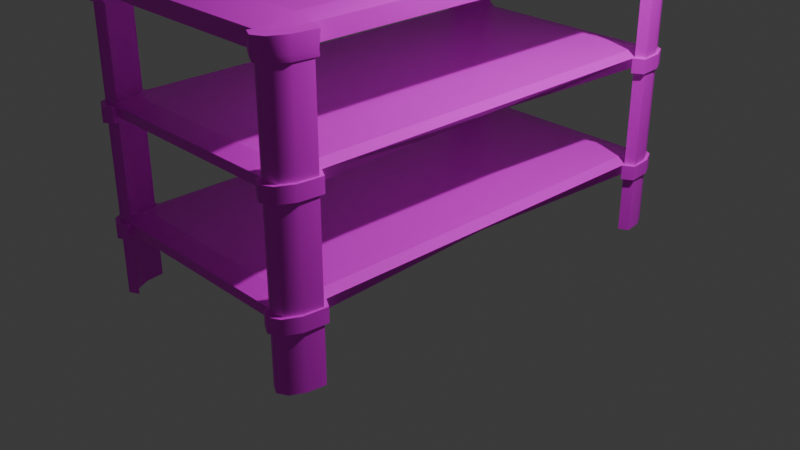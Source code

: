 # Source: shoe_rack.blend  (saved by Blender 4.5.88; exported with 4.5.12 LTS)
import bpy
from mathutils import Matrix  # noqa: F401  (used for matrix-valued properties, if any)

bpy.ops.wm.read_factory_settings(use_empty=True)
scene = bpy.context.scene
scene.name = 'Scene'

# ---- collections
col_collection = bpy.data.collections.new('Collection'); scene.collection.children.link(col_collection)

# ---- images (referenced by path relative to the original .blend; pixels are not part of the script)
import os
ASSET_DIR = os.environ.get("B2B_ASSET_DIR", "")  # directory of the original .blend (textures are referenced by path, not embedded)
HERE = os.path.dirname(os.path.abspath(__file__))  # packed textures are extracted next to this script under _unpacked/

def load_image(name, relpath, width, height, colorspace="sRGB"):
    """Load a texture the original file referenced (path relative to the .blend, or extracted next to this script)."""
    p = next((c for c in (os.path.join(HERE, relpath), os.path.join(ASSET_DIR, relpath)) if relpath and os.path.exists(c)), "")
    if p:
        img = bpy.data.images.load(p, check_existing=True)
        img.name = name
    else:  # same state as the original file: an image datablock whose file is absent (Cycles renders it pink)
        img = bpy.data.images.new(name, width, height)
        img.source = "FILE"
        img.filepath = "//" + (relpath or name)
    img.colorspace_settings.name = colorspace
    return img
img_shoe_rack_color = load_image('shoe_rack_color', '', 1024, 1024, 'sRGB')

# ---- materials (node trees are filled in below, after node groups)
mat_material = bpy.data.materials.new('Material')
mat_material.alpha_threshold = 0.0
mat_material.roughness = 0.5
mat_material.line_color = (0.0, 0.0, 0.0, 1.0)

# ---- material node trees
mat_material.use_nodes = True; mat_material.node_tree.nodes.clear()
_N = mat_material.node_tree.nodes; _L = mat_material.node_tree.links
n0 = _N.new('ShaderNodeOutputMaterial'); n0.name = 'Material Output'; n0.location = (200, 100)
n1 = _N.new('ShaderNodeBsdfPrincipled'); n1.name = 'Principled BSDF'; n1.location = (-105, 75)
n1.inputs[2].default_value = 0.4091
n1.inputs[3].default_value = 1.45
n2 = _N.new('ShaderNodeTexImage'); n2.name = 'Image Texture'; n2.location = (-428, 52)
n2.image = img_shoe_rack_color
_L.new(n1.outputs[0], n0.inputs[0])
_L.new(n2.outputs[0], n1.inputs[0])
n0.is_active_output = True

# ---- world
world_world = bpy.data.worlds.new('World'); scene.world = world_world
world_world.use_nodes = True; world_world.node_tree.nodes.clear()
_N = world_world.node_tree.nodes; _L = world_world.node_tree.links
n0 = _N.new('ShaderNodeOutputWorld'); n0.name = 'World Output'; n0.location = (200, 100)
n1 = _N.new('ShaderNodeBackground'); n1.name = 'Background'; n1.location = (-200, 100)
n1.inputs[0].default_value = (0.05088, 0.05088, 0.05088, 1.0)
_L.new(n1.outputs[0], n0.inputs[0])
n0.is_active_output = True
world_world.color = (0.05088, 0.05088, 0.05088)
world_world.sun_shadow_jitter_overblur = 0.0

# ---- cameras
cam_camera = bpy.data.cameras.new('Camera')
cam_camera.clip_end = 100.0
cam_camera.ortho_scale = 7.314

# ---- lights
light_light = bpy.data.lights.new('Light', 'POINT')
light_light.energy = 1000.0
light_light.shadow_soft_size = 0.1

# ---- meshes
me_cube = bpy.data.meshes.new('Cube')
me_cube.from_pydata([(0.9294, -0.9301, 2.947), (1.08, -0.9301, 0.3552), (1.08, -0.906, 0.3552), (1.012, -1.058, 0.3118), (1.08, -1.017, 0.4022), (1.057, -1.013, 0.3257), (1.103, -0.9301, 0.4308), (1.08, -1.017, 2.306), (1.016, -1.08, 2.256), (1.016, -1.08, 0.3948), (1.103, -0.9301, 2.369), (1.018, -1.127, -0.2754), (0.9294, -1.104, 2.255), (1.103, -0.9073, 2.369), (1.116, -1.124, 2.255), (1.188, -1.051, 2.255), (1.216, -0.9369, 2.271), (1.018, -1.15, 2.255), (0.9234, -1.126, 2.255), (1.103, -0.9073, 0.4308), (0.9294, -1.104, 0.3948), (0.9234, -1.126, 0.3948), (0.0, -0.9301, 2.947), (1.213, -0.9445, 0.3948), (1.018, -1.15, 0.3948), (1.116, -1.124, 0.3948), (1.188, -1.052, 0.3948), (1.109, -0.9075, -0.2394), (1.103, -0.9301, -0.2394), (0.9294, -1.104, -0.2733), (0.9169, -1.118, -0.2754), (1.191, -0.9534, -0.2754), (1.168, -1.04, -0.2754), (1.104, -1.104, -0.2754), (1.204, -0.9379, -0.2754), (1.011, -1.142, -0.2754), (1.108, -1.116, -0.2754), (1.18, -1.044, -0.2754), (1.012, 0.0, -12.66), (1.191, -0.9534, -11.47), (1.018, -1.127, -11.49), (1.104, -1.104, -11.49), (1.01, -0.9086, -10.97), (1.116, -1.124, -11.49), (1.188, -1.051, -11.49), (1.208, -0.9369, -11.49), (1.018, -1.15, -11.49), (0.9234, -1.126, -11.49), (0.9294, -1.104, -12.66), (0.9166, -1.006, -10.97), (1.08, -1.017, -0.2394), (1.016, -1.08, -0.2394), (0.0, -1.104, 2.255), (0.0, -1.104, 0.3948), (0.9294, 0.0, 2.947), (1.103, 0.0, 2.369), (0.0, 0.0, 2.947), (0.0, 0.0, 0.3948), (1.08, 0.0, 0.3552), (1.103, 0.0, 0.4308), (1.168, -1.04, -11.49), (0.9923, -0.9663, -10.97), (0.9656, -0.9931, -10.97), (1.109, -0.9075, -13.31), (1.116, -1.124, -13.31), (1.188, -1.051, -13.31), (1.208, -0.9369, -13.31), (1.018, -1.15, -13.31), (0.9234, -1.126, -13.31), (1.103, -0.9301, -12.66), (1.08, -1.017, -12.66), (1.016, -1.08, -12.66), (1.018, -1.127, -13.31), (0.9234, -1.126, -12.66), (1.208, -0.9369, -12.66), (1.109, -0.9075, -12.66), (1.188, -1.051, -12.66), (1.116, -1.124, -12.66), (1.018, -1.15, -12.66), (0.0, -1.104, -12.66), (0.0, -1.104, -11.5), (1.103, -0.9301, -13.31), (1.016, -1.08, -13.31), (1.191, -0.9534, -13.31), (1.103, -0.9301, -34.16), (1.104, -1.104, -13.31), (0.9294, -1.104, -13.31), (1.168, -1.04, -13.31), (1.08, -1.017, -13.31), (1.109, 0.0, -11.49), (0.0, 0.0, -12.66), (1.104, -1.104, -34.16), (1.08, -1.017, -34.16), (1.018, -1.127, -34.16), (1.191, -0.9534, -34.16), (1.016, -1.08, -34.16), (1.012, 0.0, -26.39), (1.191, -0.9534, -25.2), (1.018, -1.127, -25.22), (1.104, -1.104, -25.22), (1.109, -0.9075, -25.22), (1.116, -1.124, -25.22), (1.188, -1.051, -25.22), (1.208, -0.9369, -25.22), (1.018, -1.15, -25.22), (0.9234, -1.126, -25.22), (0.9294, -1.104, -26.39), (0.9294, -1.104, -25.22), (0.9294, -1.104, -34.16), (1.168, -1.04, -34.16), (1.168, -1.04, -25.22), (1.08, -1.017, -25.22), (1.016, -1.08, -25.22), (1.109, -0.9075, -27.04), (1.116, -1.124, -27.04), (1.188, -1.051, -27.04), (1.208, -0.9369, -27.04), (1.018, -1.15, -27.04), (0.9234, -1.126, -27.04), (1.103, -0.9301, -26.39), (1.08, -1.017, -26.39), (1.016, -1.08, -26.39), (0.9234, -1.126, -26.39), (1.208, -0.9369, -26.39), (1.109, -0.9075, -26.39), (1.188, -1.051, -26.39), (1.116, -1.124, -26.39), (1.018, -1.15, -26.39), (0.0, -1.104, -26.39), (0.0, -1.104, -25.23), (1.103, -0.9301, -27.04), (1.016, -1.08, -27.04), (1.191, -0.9534, -27.04), (1.018, -1.127, -27.04), (1.104, -1.104, -27.04), (0.9294, -1.104, -27.04), (1.168, -1.04, -27.04), (1.08, -1.017, -27.04), (1.109, 0.0, -25.22), (1.01, -0.9086, -24.7), (0.0, 0.0, -26.39), (0.9294, -1.104, -11.49), (1.016, -1.08, -11.49), (1.08, -1.017, -11.49), (0.0, -1.006, -10.99), (1.103, -0.9301, -11.49), (1.109, -0.9075, -11.49), (0.0, 0.0, -10.99), (1.011, 0.0, -10.97), (0.9166, -1.006, -24.7), (0.9923, -0.9663, -24.7), (0.9656, -0.9931, -24.7), (0.0, -1.006, -24.72), (1.103, -0.9301, -25.22), (0.0, 0.0, -24.71), (1.011, 0.0, -24.7)], [], [(1, 2, 19, 6), (0, 10, 13), (2, 58, 59, 19), (10, 0, 12, 8, 7), (6, 4, 5, 1), (4, 9, 3, 5), (20, 3, 9), (52, 12, 0, 22), (8, 12, 17, 14), (14, 15, 7, 8), (12, 20, 21, 18), (109, 91, 95, 92), (95, 91, 93, 108), (109, 92, 84, 94), (18, 21, 24, 17), (15, 26, 23, 16), (14, 25, 26, 15), (17, 24, 25, 14), (12, 18, 17), (19, 13, 16, 23), (10, 16, 13), (26, 25, 36, 37), (6, 19, 27, 28), (23, 26, 37, 34), (25, 24, 35, 36), (24, 21, 30, 35), (32, 31, 34, 37), (29, 11, 35, 30), (11, 33, 36, 35), (33, 32, 37, 36), (31, 28, 27, 34), (19, 23, 34, 27), (54, 56, 22, 0), (21, 20, 29, 30), (20, 12, 52, 53), (41, 40, 46, 43), (39, 60, 44, 45), (60, 41, 43, 44), (15, 16, 10, 7), (80, 79, 48, 141), (47, 46, 40, 141), (50, 51, 9, 4), (6, 28, 50, 4), (29, 20, 9, 51), (13, 55, 54, 0), (3, 20, 53, 57, 58, 2, 1, 5), (13, 19, 59, 55), (28, 31, 39, 145), (50, 28, 145, 143), (51, 50, 143, 142), (33, 11, 40, 41), (31, 32, 60, 39), (32, 33, 41, 60), (29, 51, 142, 141), (11, 29, 141, 40), (39, 45, 146, 145), (73, 48, 86, 68), (75, 74, 66, 63), (74, 76, 65, 66), (76, 77, 64, 65), (78, 73, 68, 67), (77, 78, 67, 64), (110, 99, 101, 102), (97, 110, 102, 103), (43, 46, 78, 77), (46, 47, 73, 78), (44, 43, 77, 76), (45, 44, 76, 74), (146, 45, 74, 75), (47, 141, 48, 73), (99, 98, 104, 101), (75, 69, 70, 71, 48, 79, 90, 38), (129, 128, 106, 107), (70, 69, 81, 88), (71, 70, 88, 82), (86, 48, 71, 82), (75, 63, 81, 69), (64, 67, 72, 85), (68, 86, 72, 67), (65, 64, 85, 87), (66, 65, 87, 83), (63, 66, 83, 81), (146, 75, 38, 89), (49, 62, 61, 42, 148, 147, 144), (105, 104, 98, 107), (81, 83, 97, 153), (88, 81, 153, 111), (82, 88, 111, 112), (85, 72, 98, 99), (83, 87, 110, 97), (87, 85, 99, 110), (86, 82, 112, 107), (72, 86, 107, 98), (97, 103, 100, 153), (122, 106, 135, 118), (124, 123, 116, 113), (123, 125, 115, 116), (125, 126, 114, 115), (127, 122, 118, 117), (126, 127, 117, 114), (101, 104, 127, 126), (104, 105, 122, 127), (102, 101, 126, 125), (103, 102, 125, 123), (100, 103, 123, 124), (105, 107, 106, 122), (124, 119, 120, 121, 106, 128, 140, 96), (120, 119, 130, 137), (121, 120, 137, 131), (135, 106, 121, 131), (124, 113, 130, 119), (114, 117, 133, 134), (118, 135, 133, 117), (115, 114, 134, 136), (116, 115, 136, 132), (113, 116, 132, 130), (100, 124, 96, 138), (149, 151, 150, 139, 155, 154, 152), (130, 132, 94, 84), (133, 135, 108, 93), (131, 137, 92, 95), (136, 134, 91, 109), (135, 131, 95, 108), (134, 133, 93, 91), (137, 130, 84, 92), (132, 136, 109, 94), (49, 141, 142, 62), (144, 80, 141, 49), (62, 142, 143, 61), (61, 143, 145, 42), (42, 145, 146), (42, 146, 89, 148), (149, 107, 112, 151), (152, 129, 107, 149), (151, 112, 111, 150), (150, 111, 153, 139), (139, 153, 100), (139, 100, 138, 155)])
me_cube.polygons.foreach_set('use_smooth', [True] * 138)
_k = set([(0, 22), (0, 54), (1, 2), (1, 5), (2, 58), (3, 5), (3, 20), (4, 6), (4, 9), (6, 19), (6, 28), (7, 8), (7, 10), (8, 12), (9, 20), (10, 13), (11, 29), (11, 33), (11, 35), (12, 18), (12, 20), (12, 52), (13, 16), (13, 19), (13, 55), (14, 15), (14, 17), (15, 16), (16, 23), (17, 18), (18, 21), (19, 27), (19, 59), (20, 21), (20, 29), (20, 53), (21, 30), (22, 52), (22, 56), (23, 34), (27, 28), (27, 34), (28, 31), (28, 145), (29, 30), (29, 141), (30, 35), (31, 32), (31, 34), (31, 39), (32, 33), (32, 37), (33, 36), (34, 37), (35, 36), (36, 37), (38, 75), (38, 89), (38, 90), (39, 60), (39, 145), (40, 41), (40, 141), (41, 60), (42, 61), (42, 148), (43, 44), (43, 46), (44, 45), (45, 74), (45, 146), (46, 47), (47, 73), (47, 141), (48, 71), (48, 73), (48, 79), (48, 86), (48, 141), (49, 62), (49, 144), (52, 53), (53, 57), (54, 55), (54, 56), (55, 59), (57, 58), (58, 59), (61, 62), (63, 66), (63, 75), (63, 81), (64, 65), (64, 67), (64, 85), (65, 66), (65, 87), (66, 74), (66, 83), (67, 68), (67, 72), (68, 73), (68, 86), (69, 70), (69, 75), (69, 81), (70, 71), (72, 85), (72, 86), (75, 146), (79, 80), (79, 90), (80, 141), (80, 144), (81, 83), (81, 153), (83, 87), (83, 97), (84, 92), (84, 94), (84, 130), (85, 87), (86, 107), (89, 146), (89, 148), (91, 93), (91, 109), (92, 95), (93, 108), (94, 109), (94, 132), (95, 108), (96, 124), (96, 138), (96, 140), (97, 110), (97, 153), (98, 99), (98, 107), (99, 110), (100, 103), (100, 124), (100, 138), (100, 153), (101, 102), (101, 104), (102, 103), (103, 123), (104, 105), (105, 107), (105, 122), (106, 107), (106, 121), (106, 122), (106, 128), (106, 135), (107, 112), (107, 129), (108, 135), (111, 112), (111, 153), (113, 116), (113, 124), (113, 130), (114, 115), (114, 117), (115, 116), (116, 123), (117, 118), (118, 122), (118, 135), (119, 120), (119, 124), (119, 130), (120, 121), (128, 129), (128, 140), (129, 152), (130, 132), (132, 136), (133, 134), (133, 135), (134, 136), (138, 155), (139, 150), (139, 155), (141, 142), (142, 143), (143, 145), (144, 147), (145, 146), (147, 148), (149, 151), (149, 152), (150, 151), (152, 154), (154, 155)])
me_cube.attributes.new('sharp_edge', 'BOOLEAN', 'EDGE').data.foreach_set('value', [ (min(e.vertices), max(e.vertices)) in _k for e in me_cube.edges])
_uv = me_cube.uv_layers.new(name='UVMap')
_uv.uv.foreach_set('vector', [0.3848, 0.7304, 0.3848, 0.7276, 0.3946, 0.7278, 0.3946, 0.7304, 0.6446, 0.7304, 0.6054, 0.7304, 0.6054, 0.7278, 0.3848, 0.7276, 0.3848, 0.6236, 0.3946, 0.6237, 0.3946, 0.7278, 0.6054, 0.7304, 0.6446, 0.7304, 0.6054, 0.7696, 0.6054, 0.7598, 0.6054, 0.7402, 0.3946, 0.7304, 0.3946, 0.7402, 0.3853, 0.7409, 0.3848, 0.7304, 0.3946, 0.7402, 0.3946, 0.7598, 0.3853, 0.7603, 0.3853, 0.7409, 0.3946, 0.7696, 0.3853, 0.7603, 0.3946, 0.7598, 0.6054, 0.875, 0.6054, 0.7696, 0.6446, 0.7304, 0.75, 0.7304, 0.6054, 0.7598, 0.6054, 0.7696, 0.6054, 0.7696, 0.6054, 0.7598, 0.6054, 0.7598, 0.6054, 0.7402, 0.6054, 0.7402, 0.6054, 0.7598, 0.6054, 0.7696, 0.3946, 0.7696, 0.3946, 0.7696, 0.6054, 0.7696, 0.0, 0.0, 0.0, 0.0, 0.0, 0.0, 0.0, 0.0, 0.0, 0.0, 0.0, 0.0, 0.0, 0.0, 0.0, 0.0, 0.0, 0.0, 0.0, 0.0, 0.0, 0.0, 0.0, 0.0, 0.6054, 0.7696, 0.3946, 0.7696, 0.3946, 0.7696, 0.6054, 0.7696, 0.6054, 0.7402, 0.3946, 0.7402, 0.3946, 0.7304, 0.6054, 0.7304, 0.6054, 0.7598, 0.3946, 0.7598, 0.3946, 0.7402, 0.6054, 0.7402, 0.6054, 0.7696, 0.3946, 0.7696, 0.3946, 0.7598, 0.6054, 0.7598, 0.6054, 0.7696, 0.6054, 0.7696, 0.6054, 0.7696, 0.3946, 0.7304, 0.6054, 0.7304, 0.6054, 0.7304, 0.3946, 0.7304, 0.6054, 0.7304, 0.6054, 0.7304, 0.6054, 0.7304, 0.3946, 0.7402, 0.3946, 0.7598, 0.3946, 0.7598, 0.3946, 0.7402, 0.3946, 0.7304, 0.3946, 0.7304, 0.3946, 0.7304, 0.3946, 0.7304, 0.3946, 0.7304, 0.3946, 0.7402, 0.3946, 0.7402, 0.3946, 0.7304, 0.3946, 0.7598, 0.3946, 0.7696, 0.3946, 0.7696, 0.3946, 0.7598, 0.3946, 0.7696, 0.3946, 0.7696, 0.3946, 0.7696, 0.3946, 0.7696, 0.3946, 0.7402, 0.3946, 0.7304, 0.3946, 0.7304, 0.3946, 0.7402, 0.3946, 0.7696, 0.3946, 0.7696, 0.3946, 0.7696, 0.3946, 0.7696, 0.3946, 0.7696, 0.3946, 0.7598, 0.3946, 0.7598, 0.3946, 0.7696, 0.3946, 0.7598, 0.3946, 0.7402, 0.3946, 0.7402, 0.3946, 0.7598, 0.3946, 0.7304, 0.3946, 0.7304, 0.3946, 0.7304, 0.3946, 0.7304, 0.3946, 0.7304, 0.3946, 0.7304, 0.3946, 0.7304, 0.3946, 0.7304, 0.6446, 0.625, 0.75, 0.625, 0.75, 0.7304, 0.6446, 0.7304, 0.3946, 0.7696, 0.3946, 0.7696, 0.3946, 0.7696, 0.3946, 0.7696, 0.3946, 0.7696, 0.6054, 0.7696, 0.6054, 0.875, 0.3946, 0.875, 0.6054, 0.7598, 0.6054, 0.7696, 0.6054, 0.7696, 0.6054, 0.7598, 0.6054, 0.7304, 0.6054, 0.7402, 0.6054, 0.7402, 0.6054, 0.7304, 0.6054, 0.7402, 0.6054, 0.7598, 0.6054, 0.7598, 0.6054, 0.7402, 0.6054, 0.7402, 0.6054, 0.7304, 0.6054, 0.7304, 0.6054, 0.7402, 0.5997, 0.8832, 0.3946, 0.875, 0.3946, 0.7696, 0.5997, 0.7701, 0.6054, 0.7696, 0.6054, 0.7696, 0.6054, 0.7696, 0.6032, 0.7635, 0.0, 0.0, 0.0, 0.0, 0.3946, 0.7598, 0.3946, 0.7402, 0.0, 0.0, 0.0, 0.0, 0.0, 0.0, 0.0, 0.0, 0.3946, 0.7696, 0.3946, 0.7696, 0.3946, 0.7598, 0.0, 0.0, 0.6054, 0.7278, 0.6054, 0.6237, 0.6446, 0.625, 0.6446, 0.7304, 0.3853, 0.7603, 0.3946, 0.7696, 0.3946, 0.875, 0.3946, 0.625, 0.3848, 0.6236, 0.3848, 0.7276, 0.3848, 0.7304, 0.3853, 0.7409, 0.6054, 0.7278, 0.3946, 0.7278, 0.3946, 0.6237, 0.6054, 0.6237, 0.3946, 0.7304, 0.3946, 0.7304, 0.3946, 0.7304, 0.3946, 0.7304, 0.0, 0.0, 0.0, 0.0, 0.0, 0.0, 0.0, 0.0, 0.0, 0.0, 0.0, 0.0, 0.0, 0.0, 0.0, 0.0, 0.3946, 0.7598, 0.3946, 0.7696, 0.3946, 0.7696, 0.3946, 0.7598, 0.3946, 0.7304, 0.3946, 0.7402, 0.3946, 0.7402, 0.3946, 0.7304, 0.3946, 0.7402, 0.3946, 0.7598, 0.3946, 0.7598, 0.3946, 0.7402, 0.3946, 0.7696, 0.0, 0.0, 0.0, 0.0, 0.3946, 0.7696, 0.3946, 0.7696, 0.3946, 0.7696, 0.3946, 0.7696, 0.3946, 0.7696, 0.3946, 0.7304, 0.6054, 0.7304, 0.6054, 0.7304, 0.3946, 0.7304, 0.6054, 0.7696, 0.6032, 0.7635, 0.6032, 0.7635, 0.6054, 0.7696, 0.6054, 0.7304, 0.6054, 0.7304, 0.6054, 0.7304, 0.6054, 0.7304, 0.6054, 0.7304, 0.6054, 0.7402, 0.6054, 0.7402, 0.6054, 0.7304, 0.6054, 0.7402, 0.6054, 0.7598, 0.6054, 0.7598, 0.6054, 0.7402, 0.6054, 0.7696, 0.6054, 0.7696, 0.6054, 0.7696, 0.6054, 0.7696, 0.6054, 0.7598, 0.6054, 0.7696, 0.6054, 0.7696, 0.6054, 0.7598, 0.6054, 0.7402, 0.6054, 0.7598, 0.6054, 0.7598, 0.6054, 0.7402, 0.6054, 0.7304, 0.6054, 0.7402, 0.6054, 0.7402, 0.6054, 0.7304, 0.6054, 0.7598, 0.6054, 0.7696, 0.6054, 0.7696, 0.6054, 0.7598, 0.6054, 0.7696, 0.6054, 0.7696, 0.6054, 0.7696, 0.6054, 0.7696, 0.6054, 0.7402, 0.6054, 0.7598, 0.6054, 0.7598, 0.6054, 0.7402, 0.6054, 0.7304, 0.6054, 0.7402, 0.6054, 0.7402, 0.6054, 0.7304, 0.6054, 0.7304, 0.6054, 0.7304, 0.6054, 0.7304, 0.6054, 0.7304, 0.6054, 0.7696, 0.6032, 0.7635, 0.6032, 0.7635, 0.6054, 0.7696, 0.6054, 0.7598, 0.6054, 0.7696, 0.6054, 0.7696, 0.6054, 0.7598, 0.0, 0.0, 0.0, 0.0, 0.0, 0.0, 0.0, 0.0, 0.0, 0.0, 0.3946, 0.875, 0.0, 0.0, 0.0, 0.0, 0.5997, 0.8832, 0.3946, 0.875, 0.3946, 0.7696, 0.5997, 0.7701, 0.0, 0.0, 0.0, 0.0, 0.0, 0.0, 0.0, 0.0, 0.0, 0.0, 0.0, 0.0, 0.0, 0.0, 0.0, 0.0, 0.0, 0.0, 0.0, 0.0, 0.0, 0.0, 0.0, 0.0, 0.0, 0.0, 0.0, 0.0, 0.0, 0.0, 0.0, 0.0, 0.6054, 0.7598, 0.6054, 0.7696, 0.0, 0.0, 0.0, 0.0, 0.6054, 0.7696, 0.6032, 0.7635, 0.0, 0.0, 0.6054, 0.7696, 0.6054, 0.7402, 0.6054, 0.7598, 0.0, 0.0, 0.0, 0.0, 0.6054, 0.7304, 0.6054, 0.7402, 0.0, 0.0, 0.0, 0.0, 0.0, 0.0, 0.6054, 0.7304, 0.0, 0.0, 0.0, 0.0, 0.0, 0.0, 0.0, 0.0, 0.0, 0.0, 0.0, 0.0, 0.0, 0.0, 0.0, 0.0, 0.0, 0.0, 0.0, 0.0, 0.0, 0.0, 0.0, 0.0, 0.0, 0.0, 0.6054, 0.7696, 0.6054, 0.7696, 0.6054, 0.7696, 0.6032, 0.7635, 0.3946, 0.7304, 0.3946, 0.7304, 0.3946, 0.7304, 0.3946, 0.7304, 0.0, 0.0, 0.0, 0.0, 0.0, 0.0, 0.0, 0.0, 0.0, 0.0, 0.0, 0.0, 0.0, 0.0, 0.0, 0.0, 0.3946, 0.7598, 0.3946, 0.7696, 0.3946, 0.7696, 0.3946, 0.7598, 0.3946, 0.7304, 0.3946, 0.7402, 0.3946, 0.7402, 0.3946, 0.7304, 0.3946, 0.7402, 0.3946, 0.7598, 0.3946, 0.7598, 0.3946, 0.7402, 0.3946, 0.7696, 0.0, 0.0, 0.0, 0.0, 0.3946, 0.7696, 0.3946, 0.7696, 0.3946, 0.7696, 0.3946, 0.7696, 0.3946, 0.7696, 0.3946, 0.7304, 0.6054, 0.7304, 0.6054, 0.7304, 0.3946, 0.7304, 0.6054, 0.7696, 0.6032, 0.7635, 0.6032, 0.7635, 0.6054, 0.7696, 0.6054, 0.7304, 0.6054, 0.7304, 0.6054, 0.7304, 0.6054, 0.7304, 0.6054, 0.7304, 0.6054, 0.7402, 0.6054, 0.7402, 0.6054, 0.7304, 0.6054, 0.7402, 0.6054, 0.7598, 0.6054, 0.7598, 0.6054, 0.7402, 0.6054, 0.7696, 0.6054, 0.7696, 0.6054, 0.7696, 0.6054, 0.7696, 0.6054, 0.7598, 0.6054, 0.7696, 0.6054, 0.7696, 0.6054, 0.7598, 0.6054, 0.7598, 0.6054, 0.7696, 0.6054, 0.7696, 0.6054, 0.7598, 0.6054, 0.7696, 0.6054, 0.7696, 0.6054, 0.7696, 0.6054, 0.7696, 0.6054, 0.7402, 0.6054, 0.7598, 0.6054, 0.7598, 0.6054, 0.7402, 0.6054, 0.7304, 0.6054, 0.7402, 0.6054, 0.7402, 0.6054, 0.7304, 0.6054, 0.7304, 0.6054, 0.7304, 0.6054, 0.7304, 0.6054, 0.7304, 0.6054, 0.7696, 0.6032, 0.7635, 0.6032, 0.7635, 0.6054, 0.7696, 0.0, 0.0, 0.0, 0.0, 0.0, 0.0, 0.0, 0.0, 0.0, 0.0, 0.3946, 0.875, 0.0, 0.0, 0.0, 0.0, 0.0, 0.0, 0.0, 0.0, 0.0, 0.0, 0.0, 0.0, 0.0, 0.0, 0.0, 0.0, 0.0, 0.0, 0.0, 0.0, 0.0, 0.0, 0.0, 0.0, 0.0, 0.0, 0.0, 0.0, 0.0, 0.0, 0.0, 0.0, 0.0, 0.0, 0.0, 0.0, 0.6054, 0.7598, 0.6054, 0.7696, 0.0, 0.0, 0.0, 0.0, 0.6054, 0.7696, 0.6032, 0.7635, 0.0, 0.0, 0.6054, 0.7696, 0.6054, 0.7402, 0.6054, 0.7598, 0.0, 0.0, 0.0, 0.0, 0.6054, 0.7304, 0.6054, 0.7402, 0.0, 0.0, 0.0, 0.0, 0.0, 0.0, 0.6054, 0.7304, 0.0, 0.0, 0.0, 0.0, 0.0, 0.0, 0.0, 0.0, 0.0, 0.0, 0.0, 0.0, 0.0, 0.0, 0.0, 0.0, 0.0, 0.0, 0.0, 0.0, 0.0, 0.0, 0.0, 0.0, 0.0, 0.0, 0.0, 0.0, 0.0, 0.0, 0.0, 0.0, 0.0, 0.0, 0.0, 0.0, 0.6032, 0.7635, 0.6032, 0.7635, 0.0, 0.0, 0.0, 0.0, 0.0, 0.0, 0.0, 0.0, 0.0, 0.0, 0.0, 0.0, 0.0, 0.0, 0.0, 0.0, 0.0, 0.0, 0.0, 0.0, 0.0, 0.0, 0.0, 0.0, 0.0, 0.0, 0.0, 0.0, 0.0, 0.0, 0.0, 0.0, 0.0, 0.0, 0.0, 0.0, 0.0, 0.0, 0.0, 0.0, 0.0, 0.0, 0.0, 0.0, 0.0, 0.0, 0.0, 0.0, 0.0, 0.0, 0.0, 0.0, 0.0, 0.0, 0.0, 0.0, 0.0, 0.0, 0.0, 0.0, 0.0, 0.0, 0.0, 0.0, 0.0, 0.0, 0.0, 0.0, 0.0, 0.0, 0.0, 0.0, 0.0, 0.0, 0.0, 0.0, 0.0, 0.0, 0.0, 0.0, 0.0, 0.0, 0.0, 0.0, 0.0, 0.0, 0.0, 0.0, 0.0, 0.0, 0.0, 0.0, 0.0, 0.0, 0.0, 0.0, 0.0, 0.0, 0.0, 0.0, 0.0, 0.0, 0.0, 0.0, 0.0, 0.0, 0.0, 0.0, 0.0, 0.0, 0.0, 0.0, 0.0, 0.0, 0.0, 0.0, 0.0, 0.0, 0.0, 0.0, 0.0, 0.0, 0.0, 0.0, 0.0, 0.0, 0.0, 0.0, 0.0, 0.0, 0.0, 0.0, 0.0, 0.0, 0.0, 0.0, 0.0, 0.0, 0.0, 0.0, 0.0, 0.0])
me_cube.materials.append(mat_material)
me_cube.use_mirror_vertex_groups = False
me_cube.update()

# ---- objects
ob_shoerack = bpy.data.objects.new('ShoeRack', me_cube)
ob_light = bpy.data.objects.new('Light', light_light)
ob_camera = bpy.data.objects.new('Camera', cam_camera)

# ---- transforms, parenting, visibility, modifiers, constraints
ob_shoerack.location = (0.0, 0.0, 2.502)
ob_shoerack.scale = (1.126, 2.192, 0.08379)
ob_shoerack.lock_rotations_4d = False
ob_shoerack.empty_display_type = 'ARROWS'
ob_shoerack.lineart.crease_threshold = 0.0
_m = ob_shoerack.modifiers.new('Mirror', 'MIRROR')
_m.use_axis = (True, True, False)
ob_light.location = (4.076, 1.005, 5.904)
ob_light.rotation_euler = (0.6503, 0.05522, 1.866)
ob_light.lock_rotations_4d = False
ob_light.empty_display_type = 'ARROWS'
ob_light.color = (0.0, 0.0, 0.0, 0.0)
ob_light.lineart.crease_threshold = 0.0
ob_camera.location = (7.359, -6.926, 4.958)
ob_camera.rotation_euler = (1.109, 0.0, 0.8149)
ob_camera.lock_rotations_4d = False
ob_camera.empty_display_type = 'ARROWS'
ob_camera.color = (0.0, 0.0, 0.0, 0.0)
ob_camera.display_type = 'WIRE'
ob_camera.lineart.crease_threshold = 0.0

# ---- collection membership
col_collection.objects.link(ob_shoerack)
col_collection.objects.link(ob_light)
col_collection.objects.link(ob_camera)

# ---- scene / render settings (as saved in the file)
scene.camera = ob_camera
scene.frame_start = 1; scene.frame_end = 250; scene.frame_set(1)
scene.render.engine = 'BLENDER_EEVEE_NEXT'
bpy.context.view_layer.update()
